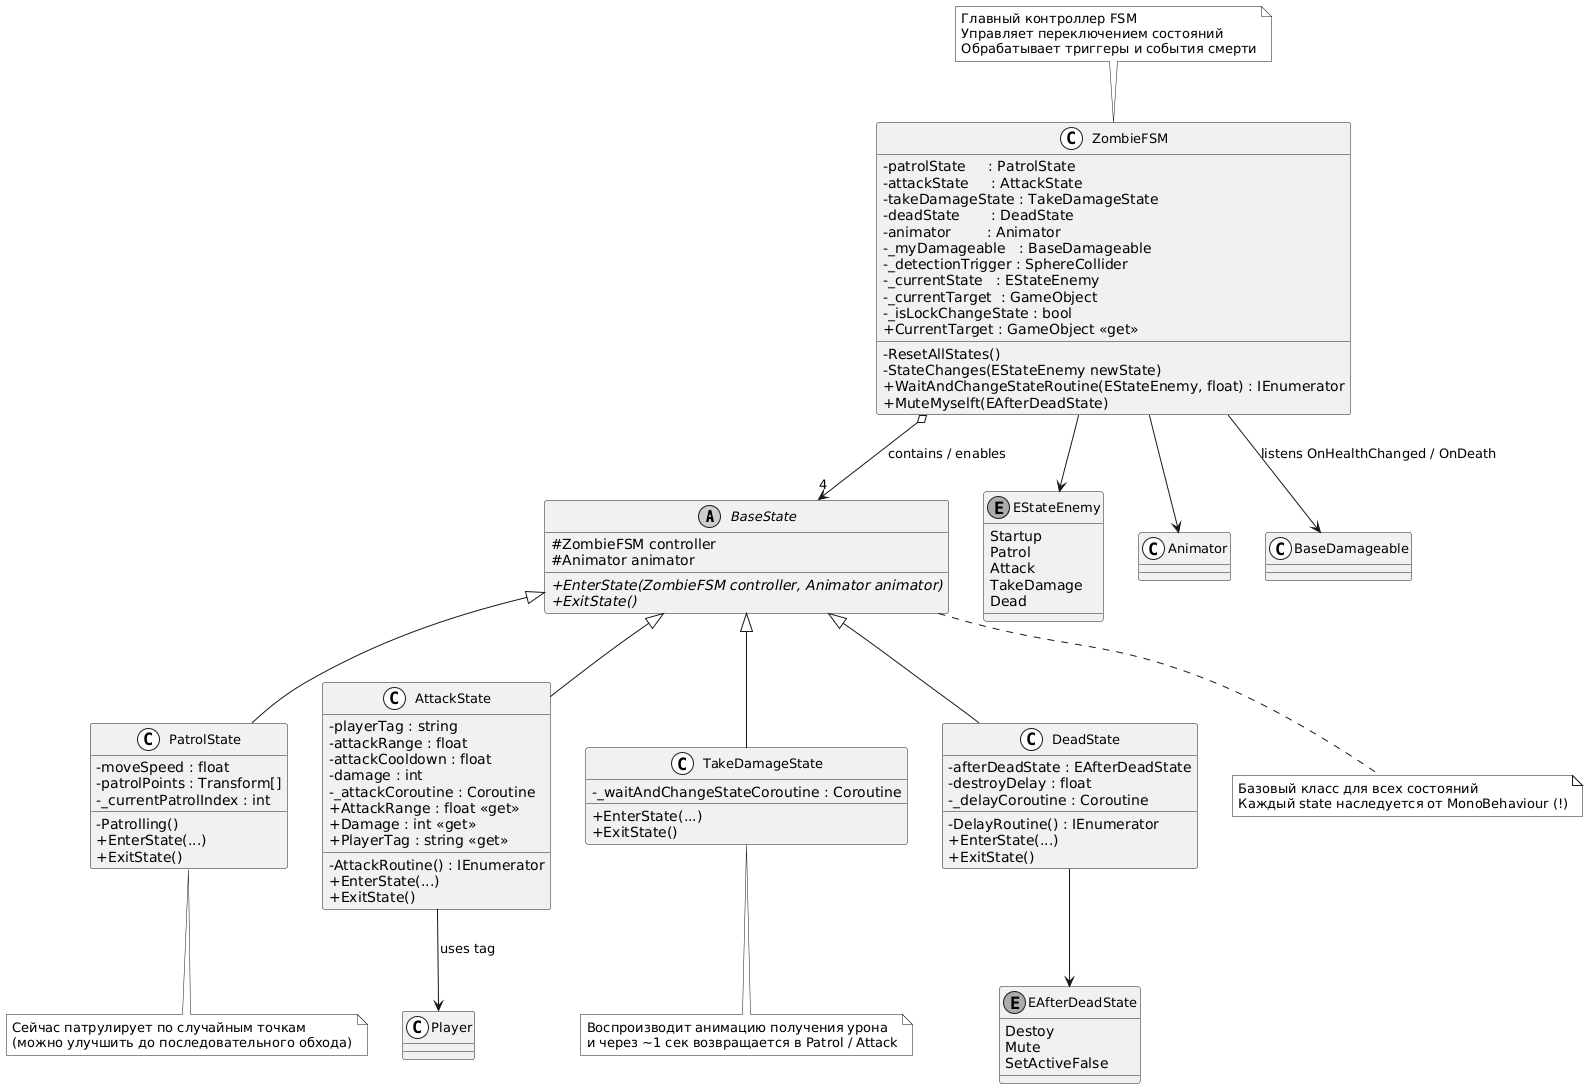

The diagram above was rendered by PlantUML. Its source (embedded in the PNG):
@startuml
skinparam monochrome true
skinparam shadowing false
skinparam classAttributeIconSize 0
skinparam stereotypeCBackgroundColor White
skinparam classFontSize 13

' ================================================

abstract class BaseState {
  # ZombieFSM controller
  # Animator animator
  + {abstract} EnterState(ZombieFSM controller, Animator animator)
  + {abstract} ExitState()
}

class PatrolState {
  - moveSpeed : float
  - patrolPoints : Transform[]
  - _currentPatrolIndex : int
  - Patrolling()
  + EnterState(...)
  + ExitState()
}

class AttackState {
  - playerTag : string
  - attackRange : float
  - attackCooldown : float
  - damage : int
  - _attackCoroutine : Coroutine
  + AttackRange : float <<get>>
  + Damage : int <<get>>
  + PlayerTag : string <<get>>
  - AttackRoutine() : IEnumerator
  + EnterState(...)
  + ExitState()
}

class TakeDamageState {
  - _waitAndChangeStateCoroutine : Coroutine
  + EnterState(...)
  + ExitState()
}

class DeadState {
  - afterDeadState : EAfterDeadState
  - destroyDelay : float
  - _delayCoroutine : Coroutine
  - DelayRoutine() : IEnumerator
  + EnterState(...)
  + ExitState()
}

enum EAfterDeadState {
  Destoy
  Mute
  SetActiveFalse
}

' ================================================

class ZombieFSM {
  - patrolState     : PatrolState
  - attackState     : AttackState
  - takeDamageState : TakeDamageState
  - deadState       : DeadState
  - animator        : Animator
  - _myDamageable   : BaseDamageable
  - _detectionTrigger : SphereCollider
  - _currentState   : EStateEnemy
  - _currentTarget  : GameObject
  - _isLockChangeState : bool
  + CurrentTarget : GameObject <<get>>
  - ResetAllStates()
  - StateChanges(EStateEnemy newState)
  + WaitAndChangeStateRoutine(EStateEnemy, float) : IEnumerator
  + MuteMyselft(EAfterDeadState)
}

enum EStateEnemy {
  Startup
  Patrol
  Attack
  TakeDamage
  Dead
}

' ================================================

' Связи состояний
BaseState <|-- PatrolState
BaseState <|-- AttackState
BaseState <|-- TakeDamageState
BaseState <|-- DeadState

' ZombieFSM знает все состояния
ZombieFSM o--> "4" BaseState : contains / enables

' ZombieFSM использует Animator
ZombieFSM --> Animator

' ZombieFSM реагирует на события от BaseDamageable
ZombieFSM --> BaseDamageable : listens OnHealthChanged / OnDeath

' AttackState знает про игрока через тег
AttackState --> "Player" : uses tag

' Перечисление после смерти
DeadState --> EAfterDeadState

' Текущее состояние зомби
ZombieFSM --> EStateEnemy

' ================================================

note top of ZombieFSM
  Главный контроллер FSM
  Управляет переключением состояний
  Обрабатывает триггеры и события смерти
end note

note bottom of BaseState
  Базовый класс для всех состояний
  Каждый state наследуется от MonoBehaviour (!)
end note

note bottom of PatrolState
  Сейчас патрулирует по случайным точкам
  (можно улучшить до последовательного обхода)
end note

note bottom of TakeDamageState
  Воспроизводит анимацию получения урона
  и через ~1 сек возвращается в Patrol / Attack
end note
@enduml